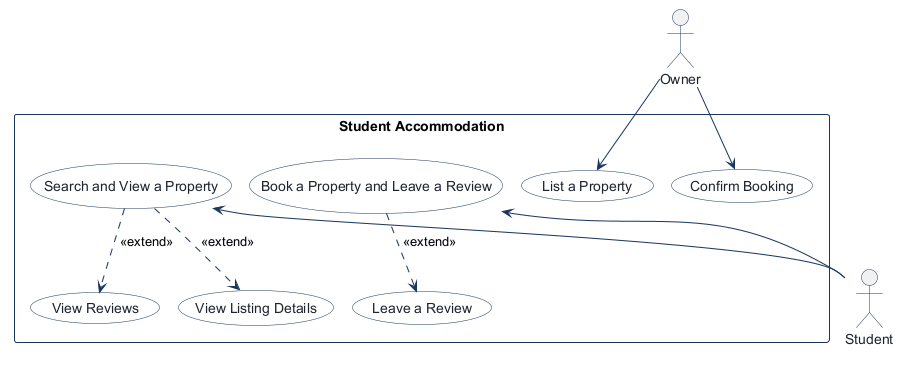

The diagram above was rendered by PlantUML. Its source (embedded in the PNG):
@startuml
!pragma layout smetana
!pragma layout smetana
skinparam shadowing false
skinparam actorBorderColor #1B365D
skinparam actorFontColor #1E232D
skinparam usecaseBackgroundColor #FFFFFF
skinparam usecaseBorderColor #1B365D
skinparam usecaseFontColor #1E232D
skinparam rectangleBorderColor #1B365D
skinparam rectangleBackgroundColor #F8FAFC
skinparam arrowColor #1B365D

actor "Owner" as Owner

rectangle "Student Accommodation" {
  usecase "List a Property" as List_a_Property
  usecase "Confirm Booking" as Confirm_Booking
  usecase "Search and View a Property" as Search_and_View_a_Property
  usecase "View Listing Details" as View_Listing_Details
  usecase "View Reviews" as View_Reviews
  usecase "Book a Property and Leave a Review" as Book_a_Property_and_Leave_a_Review
  usecase "Leave a Review" as Leave_a_Review
}

actor "Student" as Student

Owner --> List_a_Property
Owner --> Confirm_Booking
Search_and_View_a_Property <-- Student
Search_and_View_a_Property ..> View_Listing_Details : <<extend>>
Search_and_View_a_Property ..> View_Reviews : <<extend>>
Book_a_Property_and_Leave_a_Review <-- Student
Book_a_Property_and_Leave_a_Review ..> Leave_a_Review : <<extend>>

@enduml